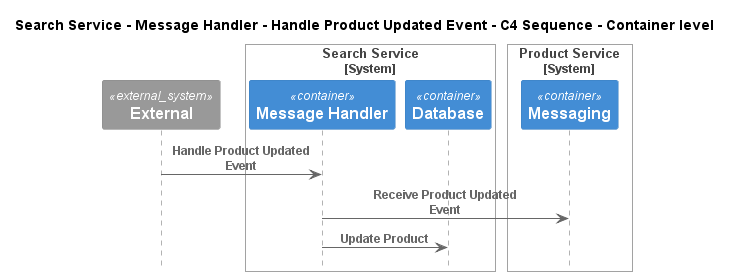

The diagram above was rendered by PlantUML. Its source (embedded in the PNG):
@startuml
!pragma layout smetana
!include ..\..\..\..\..\..\.c4s\C4_Sequence.puml

title Search Service - Message Handler - Handle Product Updated Event - C4 Sequence - Container level

System_Ext(C4InterFlow.SoftwareSystems.ExternalSystem, "External", "")

System_Boundary(ECommercePlatform.SoftwareSystems.SearchService, "Search Service")
    Container(ECommercePlatform.SoftwareSystems.SearchService.Containers.MessageHandler, "Message Handler", "", "")
    Container(ECommercePlatform.SoftwareSystems.SearchService.Containers.Database, "Database", "", "")
Boundary_End()

System_Boundary(ECommercePlatform.SoftwareSystems.ProductService, "Product Service")
    Container(ECommercePlatform.SoftwareSystems.ProductService.Containers.Messaging, "Messaging", "", "")
Boundary_End()

Rel(C4InterFlow.SoftwareSystems.ExternalSystem, ECommercePlatform.SoftwareSystems.SearchService.Containers.MessageHandler, "Handle Product Updated Event")
Rel(ECommercePlatform.SoftwareSystems.SearchService.Containers.MessageHandler, ECommercePlatform.SoftwareSystems.ProductService.Containers.Messaging, "Receive Product Updated Event")
Rel(ECommercePlatform.SoftwareSystems.SearchService.Containers.MessageHandler, ECommercePlatform.SoftwareSystems.SearchService.Containers.Database, "Update Product")


@enduml